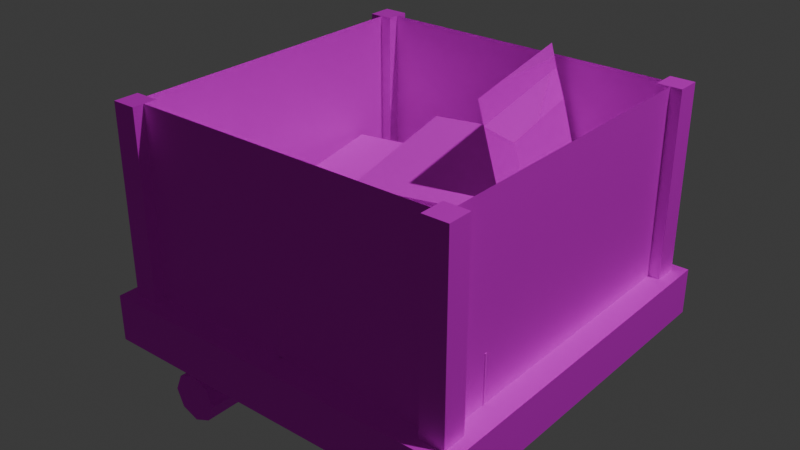 # Source: basket.blend  (saved by Blender 4.4.32; exported with 4.5.12 LTS)
import bpy
from mathutils import Matrix  # noqa: F401  (used for matrix-valued properties, if any)

bpy.ops.wm.read_factory_settings(use_empty=True)
scene = bpy.context.scene
scene.name = 'Scene'

# ---- collections
col_collection = bpy.data.collections.new('Collection'); scene.collection.children.link(col_collection)
col_packages = bpy.data.collections.new('Packages'); col_collection.children.link(col_packages)
col_basket = bpy.data.collections.new('Basket'); col_collection.children.link(col_basket)

# ---- images (referenced by path relative to the original .blend; pixels are not part of the script)
import os
ASSET_DIR = os.environ.get("B2B_ASSET_DIR", "")  # directory of the original .blend (textures are referenced by path, not embedded)
HERE = os.path.dirname(os.path.abspath(__file__))  # packed textures are extracted next to this script under _unpacked/

def load_image(name, relpath, width, height, colorspace="sRGB"):
    """Load a texture the original file referenced (path relative to the .blend, or extracted next to this script)."""
    p = next((c for c in (os.path.join(HERE, relpath), os.path.join(ASSET_DIR, relpath)) if relpath and os.path.exists(c)), "")
    if p:
        img = bpy.data.images.load(p, check_existing=True)
        img.name = name
    else:  # same state as the original file: an image datablock whose file is absent (Cycles renders it pink)
        img = bpy.data.images.new(name, width, height)
        img.source = "FILE"
        img.filepath = "//" + (relpath or name)
    img.colorspace_settings.name = colorspace
    return img
img_crate_png = load_image('crate.png', 'crate.png', 1024, 1024, 'sRGB')

# ---- materials (node trees are filled in below, after node groups)
mat_paper = bpy.data.materials.new('Paper')
mat_plastic = bpy.data.materials.new('Plastic')
mat_metal = bpy.data.materials.new('Metal')
mat_metal.alpha_threshold = 0.0
mat_metal.roughness = 0.5
mat_metal.line_color = (0.0, 0.0, 0.0, 1.0)

# ---- material node trees
mat_paper.use_nodes = True; mat_paper.node_tree.nodes.clear()
_N = mat_paper.node_tree.nodes; _L = mat_paper.node_tree.links
n0 = _N.new('ShaderNodeBsdfPrincipled'); n0.name = 'Principled BSDF'; n0.location = (10, 300)
n0.inputs[2].default_value = 1.0
n1 = _N.new('ShaderNodeOutputMaterial'); n1.name = 'Material Output'; n1.location = (300, 300)
n2 = _N.new('ShaderNodeTexImage'); n2.name = 'Image Texture'; n2.location = (-287, 302)
n2.image = img_crate_png
n2.interpolation = 'Closest'
_L.new(n0.outputs[0], n1.inputs[0])
_L.new(n2.outputs[0], n0.inputs[0])
n1.is_active_output = True
mat_plastic.use_nodes = True; mat_plastic.node_tree.nodes.clear()
_N = mat_plastic.node_tree.nodes; _L = mat_plastic.node_tree.links
n0 = _N.new('ShaderNodeBsdfPrincipled'); n0.name = 'Principled BSDF'; n0.location = (10, 300)
n0.inputs[2].default_value = 0.0
n1 = _N.new('ShaderNodeOutputMaterial'); n1.name = 'Material Output'; n1.location = (300, 300)
n2 = _N.new('ShaderNodeTexImage'); n2.name = 'Image Texture'; n2.location = (-284, 297)
n2.image = img_crate_png
n2.interpolation = 'Closest'
_L.new(n0.outputs[0], n1.inputs[0])
_L.new(n2.outputs[0], n0.inputs[0])
n1.is_active_output = True
mat_metal.use_nodes = True; mat_metal.node_tree.nodes.clear()
_N = mat_metal.node_tree.nodes; _L = mat_metal.node_tree.links
n0 = _N.new('ShaderNodeOutputMaterial'); n0.name = 'Material Output'; n0.location = (300, 300)
n1 = _N.new('ShaderNodeBsdfPrincipled'); n1.name = 'Principled BSDF'; n1.location = (10, 300)
n1.inputs[1].default_value = 0.5
n1.inputs[2].default_value = 0.75
n1.inputs[3].default_value = 1.45
n2 = _N.new('ShaderNodeTexImage'); n2.name = 'Image Texture'; n2.location = (-292, 299)
n2.image = img_crate_png
n2.interpolation = 'Closest'
_L.new(n1.outputs[0], n0.inputs[0])
_L.new(n2.outputs[0], n1.inputs[0])
_L.new(n2.outputs[1], n1.inputs[4])
n0.is_active_output = True

# ---- world
world_world = bpy.data.worlds.new('World'); scene.world = world_world
world_world.use_nodes = True; world_world.node_tree.nodes.clear()
_N = world_world.node_tree.nodes; _L = world_world.node_tree.links
n0 = _N.new('ShaderNodeOutputWorld'); n0.name = 'World Output'; n0.location = (300, 300)
n1 = _N.new('ShaderNodeBackground'); n1.name = 'Background'; n1.location = (10, 300)
n1.inputs[0].default_value = (0.05088, 0.05088, 0.05088, 1.0)
_L.new(n1.outputs[0], n0.inputs[0])
n0.is_active_output = True
world_world.color = (0.05088, 0.05088, 0.05088)
world_world.sun_shadow_jitter_overblur = 0.0

# ---- lights
light_light = bpy.data.lights.new('Light', 'POINT')
light_light.energy = 1000.0
light_light.shadow_soft_size = 0.1

# ---- meshes
me_cube_003 = bpy.data.meshes.new('Cube.003')
me_cube_003.from_pydata([(-0.2375, -0.1562, -0.0625), (-0.2375, -0.1562, 0.0625), (-0.2375, 0.1562, -0.0625), (-0.2375, 0.1562, 0.0625), (0.2375, -0.1562, -0.0625), (0.2375, -0.1562, 0.0625), (0.2375, 0.1562, -0.0625), (0.2375, 0.1562, 0.0625)], [], [(0, 1, 3, 2), (2, 3, 7, 6), (6, 7, 5, 4), (4, 5, 1, 0), (7, 3, 1, 5)])
_uv = me_cube_003.uv_layers.new(name='UVMap')
_uv.uv.foreach_set('vector', [0.5312, 1.0, 0.4688, 1.0, 0.4688, 0.8438, 0.5312, 0.8438, 0.4688, 0.7812, 0.4688, 0.8438, 0.25, 0.8438, 0.25, 0.7812, 0.5312, 1.0, 0.4688, 1.0, 0.4688, 0.8438, 0.5312, 0.8438, 0.4688, 0.7812, 0.4688, 0.8438, 0.25, 0.8438, 0.25, 0.7812, 0.25, 0.8438, 0.4688, 0.8438, 0.4688, 1.0, 0.25, 1.0])
me_cube_003.materials.append(mat_paper)
me_cube_003.use_mirror_x = True
me_cube_003.update()
me_cube_004 = bpy.data.meshes.new('Cube.004')
me_cube_004.from_pydata([(-0.3, -0.2188, -0.0625), (-0.3, -0.2188, 0.125), (-0.3, 0.2188, -0.0625), (-0.3, 0.2188, 0.125), (0.3, -0.2188, -0.0625), (0.3, -0.2188, 0.125), (0.3, 0.2188, -0.0625), (0.3, 0.2188, 0.125)], [], [(0, 1, 3, 2), (2, 3, 7, 6), (6, 7, 5, 4), (4, 5, 1, 0), (7, 3, 1, 5)])
_uv = me_cube_004.uv_layers.new(name='UVMap')
_uv.uv.foreach_set('vector', [0.9062, 1.0, 0.8125, 1.0, 0.8125, 0.7812, 0.9062, 0.7812, 0.8125, 0.6875, 0.8125, 0.7812, 0.5312, 0.7812, 0.5312, 0.6875, 0.9062, 1.0, 0.8125, 1.0, 0.8125, 0.7812, 0.9062, 0.7812, 0.8125, 0.6875, 0.8125, 0.7812, 0.5312, 0.7812, 0.5312, 0.6875, 0.5312, 0.7812, 0.8125, 0.7812, 0.8125, 1.0, 0.5312, 1.0])
me_cube_004.materials.append(mat_paper)
me_cube_004.use_mirror_x = True
me_cube_004.use_mirror_y = True
me_cube_004.update()
me_cube_006 = bpy.data.meshes.new('Cube.006')
me_cube_006.from_pydata([(-0.125, -0.09375, -0.15), (-0.125, -0.09375, 0.15), (-0.125, 0.09375, -0.15), (-0.125, 0.09375, 0.15), (0.125, -0.09375, -0.15), (0.125, -0.09375, 0.15), (0.125, 0.09375, -0.15), (0.125, 0.09375, 0.15)], [], [(0, 1, 3, 2), (2, 3, 7, 6), (6, 7, 5, 4), (4, 5, 1, 0), (7, 3, 1, 5)])
_uv = me_cube_006.uv_layers.new(name='UVMap')
_uv.uv.foreach_set('vector', [0.6562, 0.4687, 0.6562, 0.5938, 0.5625, 0.5938, 0.5625, 0.4688, 0.6875, 0.4688, 0.6875, 0.5938, 0.5625, 0.5938, 0.5625, 0.4688, 0.6562, 0.4688, 0.6562, 0.5938, 0.5625, 0.5938, 0.5625, 0.4688, 0.6875, 0.4688, 0.6875, 0.5938, 0.5625, 0.5938, 0.5625, 0.4688, 0.5625, 0.5938, 0.6875, 0.5938, 0.6875, 0.6875, 0.5625, 0.6875])
me_cube_006.materials.append(mat_paper)
me_cube_006.use_mirror_z = True
me_cube_006.update()
me_cube_005 = bpy.data.meshes.new('Cube.005')
me_cube_005.from_pydata([(-0.1562, -0.1875, -0.03125), (-0.1562, -0.1875, 0.03125), (-0.1562, 0.1875, -0.03125), (-0.1562, 0.1875, 0.03125), (0.1562, -0.1875, -0.03125), (0.1562, -0.1875, 0.03125), (0.1562, 0.1875, -0.03125), (0.1562, 0.1875, 0.03125), (-0.2188, 0.25, 0.0), (-0.2188, -0.25, 0.0), (-0.2188, -0.25, 0.0), (-0.2188, 0.25, 0.0), (0.2188, 0.25, 0.0), (0.2188, 0.25, 0.0), (0.2188, -0.25, 0.0), (0.2188, -0.25, 0.0), (-0.2188, -0.3125, 0.0), (0.2188, -0.3125, 0.0)], [], [(9, 10, 11, 8), (8, 11, 13, 12), (12, 13, 15, 14), (14, 15, 10, 9), (2, 6, 4, 0), (7, 3, 1, 5), (2, 0, 9, 8), (1, 3, 11, 10), (6, 2, 8, 12), (3, 7, 13, 11), (4, 6, 12, 14), (7, 5, 15, 13), (0, 4, 14, 9), (5, 1, 10, 15), (15, 10, 16, 17)])
_uv = me_cube_005.uv_layers.new(name='UVMap')
_uv.uv.foreach_set('vector', [0.375, 0.0, 0.625, 0.0, 0.625, 0.25, 0.375, 0.25, 0.375, 0.25, 0.625, 0.25, 0.625, 0.5, 0.375, 0.5, 0.375, 0.5, 0.625, 0.5, 0.625, 0.75, 0.375, 0.75, 0.375, 0.75, 0.625, 0.75, 0.625, 1.0, 0.375, 1.0, 0.2812, 0.5312, 0.4688, 0.5312, 0.4688, 0.75, 0.2812, 0.75, 0.2857, 0.5352, 0.4643, 0.5352, 0.4643, 0.7461, 0.2857, 0.7461, 0.2812, 0.5312, 0.2812, 0.75, 0.25, 0.7812, 0.25, 0.5, 0.4643, 0.7461, 0.4643, 0.5352, 0.5, 0.5, 0.5, 0.7812, 0.4688, 0.5312, 0.2812, 0.5312, 0.25, 0.5, 0.5, 0.5, 0.4643, 0.5352, 0.2857, 0.5352, 0.25, 0.5, 0.5, 0.5, 0.4688, 0.75, 0.4688, 0.5312, 0.5, 0.5, 0.5, 0.7812, 0.2857, 0.5352, 0.2857, 0.7461, 0.25, 0.7812, 0.25, 0.5, 0.2812, 0.75, 0.4688, 0.75, 0.5, 0.7812, 0.25, 0.7812, 0.2857, 0.7461, 0.4643, 0.7461, 0.5, 0.7812, 0.25, 0.7812, 0.5312, 0.5312, 0.5312, 0.7812, 0.5, 0.7812, 0.5, 0.5312])
me_cube_005.materials.append(mat_plastic)
me_cube_005.use_mirror_z = True
me_cube_005.update()
me_cube_001 = bpy.data.meshes.new('Cube.001')
me_cube_001.from_pydata([(-0.5, -0.5, -0.5), (-0.5, -0.5, -0.375), (-0.5, 0.5, -0.5), (-0.5, 0.5, -0.375), (0.5, -0.5, -0.5), (0.5, -0.5, -0.375), (0.5, 0.5, -0.5), (0.5, 0.5, -0.375)], [], [(0, 1, 3, 2), (2, 3, 7, 6), (6, 7, 5, 4), (4, 5, 1, 0), (7, 3, 1, 5)])
_uv = me_cube_001.uv_layers.new(name='UVMap')
_uv.uv.foreach_set('vector', [0.5625, 0.5, 0.5, 0.5, 0.5, 5.96e-08, 0.5625, 5.96e-08, 0.5625, 0.5, 0.5, 0.5, 0.5, -2.98e-08, 0.5625, -2.98e-08, 0.5625, 0.5, 0.5, 0.5, 0.5, 5.96e-08, 0.5625, 5.96e-08, 0.5625, 0.5, 0.5, 0.5, 0.5, -2.98e-08, 0.5625, 0.0, 0.5, 1.192e-07, 0.5, 0.5, 1.391e-08, 0.5, 5.166e-08, 5.96e-08])
me_cube_001.materials.append(mat_metal)
me_cube_001.update()
me_cube_002 = bpy.data.meshes.new('Cube.002')
me_cube_002.from_pydata([(-0.0325, -0.0325, -0.25), (-0.0325, -0.0325, 0.25), (-0.0325, 0.0325, -0.25), (-0.0325, 0.0325, 0.25), (0.0325, -0.0325, -0.25), (0.0325, -0.0325, 0.25), (0.0325, 0.0325, -0.25), (0.0325, 0.0325, 0.25)], [], [(0, 1, 3, 2), (2, 3, 7, 6), (6, 7, 5, 4), (4, 5, 1, 0), (2, 6, 4, 0), (7, 3, 1, 5)])
_uv = me_cube_002.uv_layers.new(name='UVMap')
_uv.uv.foreach_set('vector', [0.25, 0.5312, 0.0, 0.5312, 0.0, 0.5, 0.25, 0.5, 0.25, 0.5312, 0.0, 0.5312, 0.0, 0.5, 0.25, 0.5, 0.25, 0.5312, 0.0, 0.5312, 0.0, 0.5, 0.25, 0.5, 0.25, 0.5312, 0.0, 0.5312, 0.0, 0.5, 0.25, 0.5, 0.25, 0.5, 0.2812, 0.5, 0.2812, 0.5312, 0.25, 0.5312, 0.25, 0.5, 0.2812, 0.5, 0.2812, 0.5312, 0.25, 0.5312])
me_cube_002.materials.append(mat_metal)
me_cube_002.use_mirror_z = True
me_cube_002.update()
me_cube = bpy.data.meshes.new('Cube')
me_cube.from_pydata([(0.4375, 0.4375, 0.0), (0.4375, 0.4375, -0.5), (0.4375, -0.4375, 0.0), (0.4375, -0.4375, -0.5), (-0.4375, 0.4375, 0.0), (-0.4375, 0.4375, -0.5), (-0.4375, -0.4375, 0.0), (-0.4375, -0.4375, -0.5)], [], [(3, 2, 6, 7), (7, 6, 4, 5), (1, 0, 2, 3), (5, 4, 0, 1)])
_uv = me_cube.uv_layers.new(name='UVMap')
_uv.uv.foreach_set('vector', [0.25, 0.9844, 0.0, 0.9844, 5.96e-08, 0.5469, 0.25, 0.5469, 0.25, 0.9844, 8.941e-08, 0.9844, 1.192e-07, 0.5469, 0.25, 0.5469, 0.25, 0.9844, -5.96e-08, 0.9844, 5.96e-08, 0.5469, 0.25, 0.5469, 0.25, 0.9844, 5.96e-08, 0.9844, 1.192e-07, 0.5469, 0.25, 0.5469])
me_cube.materials.append(mat_metal)
me_cube.use_mirror_x = True
me_cube.use_mirror_y = True
me_cube.use_mirror_vertex_groups = False
me_cube.update()
me_cube_007 = bpy.data.meshes.new('Cube.007')
me_cube_007.from_pydata([(-0.09375, -0.22, -0.03125), (-0.09375, -0.22, 0.03125), (-0.09375, 0.22, -0.03125), (-0.09375, 0.22, 0.03125), (0.03125, -0.22, -0.03125), (0.03125, -0.22, 0.03125), (0.03125, 0.22, -0.03125), (0.03125, 0.22, 0.03125)], [], [(0, 1, 3, 2), (2, 3, 7, 6), (4, 5, 1, 0), (7, 3, 1, 5)])
_uv = me_cube_007.uv_layers.new(name='UVMap')
_uv.uv.foreach_set('vector', [0.5938, 0.25, 0.625, 0.25, 0.625, 0.4688, 0.5938, 0.4688, 0.625, 0.25, 0.625, 0.2812, 0.5625, 0.2812, 0.5625, 0.25, 0.5625, 0.2812, 0.5625, 0.25, 0.625, 0.25, 0.625, 0.2812, 0.5625, 0.25, 0.625, 0.25, 0.625, 0.4688, 0.5625, 0.4688])
me_cube_007.materials.append(mat_metal)
me_cube_007.use_mirror_y = True
me_cube_007.update()
me_cylinder = bpy.data.meshes.new('Cylinder')
me_cylinder.from_pydata([(0.0, 0.0625, -0.5), (0.0, 0.0625, 0.5), (0.04419, 0.04419, -0.5), (0.04419, 0.04419, 0.5), (0.0625, 0.0, -0.5), (0.0625, 0.0, 0.5), (0.04419, -0.04419, -0.5), (0.04419, -0.04419, 0.5), (0.0, -0.0625, -0.5), (0.0, -0.0625, 0.5), (-0.04419, -0.04419, -0.5), (-0.04419, -0.04419, 0.5), (-0.0625, 0.0, -0.5), (-0.0625, 0.0, 0.5), (-0.04419, 0.04419, -0.5), (-0.04419, 0.04419, 0.5)], [], [(0, 1, 3, 2), (2, 3, 5, 4), (4, 5, 7, 6), (6, 7, 9, 8), (8, 9, 11, 10), (10, 11, 13, 12), (3, 1, 15, 13, 11, 9, 7, 5), (12, 13, 15, 14), (14, 15, 1, 0), (0, 2, 4, 6, 8, 10, 12, 14)])
_uv = me_cylinder.uv_layers.new(name='UVMap')
_uv.uv.foreach_set('vector', [0.25, 0.5312, 0.0, 0.5312, 0.0, 0.5, 0.25, 0.5, 0.25, 0.5312, 0.0, 0.5312, 0.0, 0.5, 0.25, 0.5, 0.25, 0.5312, 0.0, 0.5312, 0.0, 0.5, 0.25, 0.5, 0.25, 0.5312, 0.0, 0.5312, 0.0, 0.5, 0.25, 0.5, 0.25, 0.5312, 0.0, 0.5312, 0.0, 0.5, 0.25, 0.5, 0.25, 0.5312, 0.0, 0.5312, 0.0, 0.5, 0.25, 0.5, 0.2238, 0.505, 0.2344, 0.5006, 0.245, 0.505, 0.2494, 0.5156, 0.245, 0.5262, 0.2344, 0.5306, 0.2238, 0.5262, 0.2194, 0.5156, 0.25, 0.5312, 0.0, 0.5312, 0.0, 0.5, 0.25, 0.5, 0.25, 0.5312, 0.0, 0.5312, 0.0, 0.5, 0.25, 0.5, 0.2344, 0.5006, 0.2238, 0.505, 0.2194, 0.5156, 0.2238, 0.5262, 0.2344, 0.5306, 0.245, 0.5262, 0.2494, 0.5156, 0.245, 0.505])
me_cylinder.materials.append(mat_metal)
me_cylinder.update()

# ---- objects
ob_light = bpy.data.objects.new('Light', light_light)
ob_box1 = bpy.data.objects.new('Box1', me_cube_003)
ob_box2 = bpy.data.objects.new('Box2', me_cube_004)
ob_box3 = bpy.data.objects.new('Box3', me_cube_003)
ob_letters = bpy.data.objects.new('Letters', me_cube_006)
ob_parcel = bpy.data.objects.new('Parcel', me_cube_005)
ob_base = bpy.data.objects.new('Base', me_cube_001)
ob_edge1 = bpy.data.objects.new('Edge1', me_cube_002)
ob_edge2 = bpy.data.objects.new('Edge2', me_cube_002)
ob_edge3 = bpy.data.objects.new('Edge3', me_cube_002)
ob_edge4 = bpy.data.objects.new('Edge4', me_cube_002)
ob_mesh = bpy.data.objects.new('Mesh', me_cube)
ob_cube = bpy.data.objects.new('Cube', me_cube_007)
ob_wheel2 = bpy.data.objects.new('Wheel2', me_cylinder)
ob_wheel1 = bpy.data.objects.new('Wheel1', me_cylinder)

# ---- transforms, parenting, visibility, modifiers, constraints
ob_light.location = (4.076, 1.005, 6.029)
ob_light.rotation_euler = (0.6503, 0.05522, 1.866)
ob_light.lock_rotations_4d = False
ob_light.empty_display_type = 'ARROWS'
ob_light.color = (0.0, 0.0, 0.0, 0.0)
ob_light.lineart.crease_threshold = 0.0
ob_box1.location = (0.1661, -0.2195, -0.185)
ob_box1.rotation_euler = (0.0, -0.0, 0.3099)
ob_box1.use_mesh_mirror_x = True
ob_box2.location = (-0.07962, 0.1452, -0.185)
ob_box2.rotation_euler = (0.0, -0.0, 0.2082)
ob_box2.use_mesh_mirror_x = True
ob_box2.use_mesh_mirror_y = True
ob_box3.location = (0.0518, 0.1068, -0.002398)
ob_box3.rotation_euler = (0.0, -0.0, 1.817)
ob_box3.use_mesh_mirror_x = True
ob_letters.location = (-0.2351, -0.2549, -0.1041)
ob_letters.rotation_euler = (0.0, -0.0, -0.2683)
ob_letters.use_mesh_mirror_z = True
ob_parcel.location = (0.2395, 0.2046, -0.01216)
ob_parcel.rotation_euler = (-1.312, 0.0, -1.363)
ob_parcel.use_mesh_mirror_z = True
ob_base.location = (0.0, 0.0, 0.125)
ob_edge1.location = (0.4375, -0.435, 0.0)
ob_edge1.use_mesh_mirror_z = True
ob_edge2.location = (-0.4375, -0.435, 0.0)
ob_edge2.use_mesh_mirror_z = True
ob_edge3.location = (0.435, 0.44, 0.0)
ob_edge3.use_mesh_mirror_z = True
ob_edge4.location = (-0.44, 0.44, 0.0)
ob_edge4.use_mesh_mirror_z = True
ob_mesh.location = (0.0, 0.0, 0.25)
ob_mesh.lock_rotations_4d = False
ob_mesh.empty_display_type = 'ARROWS'
ob_mesh.lineart.crease_threshold = 0.0
ob_mesh.use_mesh_mirror_x = True
ob_mesh.use_mesh_mirror_y = True
ob_cube.location = (-0.47, 0.0, 0.155)
ob_cube.use_mesh_mirror_y = True
ob_wheel2.location = (-0.25, 0.0, -0.4375)
ob_wheel2.rotation_euler = (1.571, 0.0, 0.0)
ob_wheel1.location = (0.25, 0.0, -0.4375)
ob_wheel1.rotation_euler = (1.571, 0.0, 0.0)

# ---- collection membership
col_collection.objects.link(ob_light)
col_packages.objects.link(ob_box1)
col_packages.objects.link(ob_box2)
col_packages.objects.link(ob_box3)
col_packages.objects.link(ob_letters)
col_packages.objects.link(ob_parcel)
col_basket.objects.link(ob_base)
col_basket.objects.link(ob_edge1)
col_basket.objects.link(ob_edge2)
col_basket.objects.link(ob_edge3)
col_basket.objects.link(ob_edge4)
col_basket.objects.link(ob_mesh)
col_basket.objects.link(ob_cube)
col_basket.objects.link(ob_wheel2)
col_basket.objects.link(ob_wheel1)

# ---- scene / render settings (as saved in the file)
scene.frame_start = 1; scene.frame_end = 250; scene.frame_set(1)
scene.render.engine = 'BLENDER_EEVEE_NEXT'
bpy.context.view_layer.update()

# ---- added for rendering (the .blend has no active camera): camera
cam_auto = bpy.data.cameras.new('AutoCamera')
cam_auto.lens = 50.0
cam_auto.sensor_width = 36.0
cam_auto.clip_end = 1000.0
ob_auto_camera = bpy.data.objects.new('AutoCamera', cam_auto)
scene.collection.objects.link(ob_auto_camera)
ob_auto_camera.location = (1.50753, -1.84729, 1.1305)
ob_auto_camera.rotation_euler = (1.09748, -7.21219e-08, 0.694738)
scene.camera = ob_auto_camera
bpy.context.view_layer.update()
